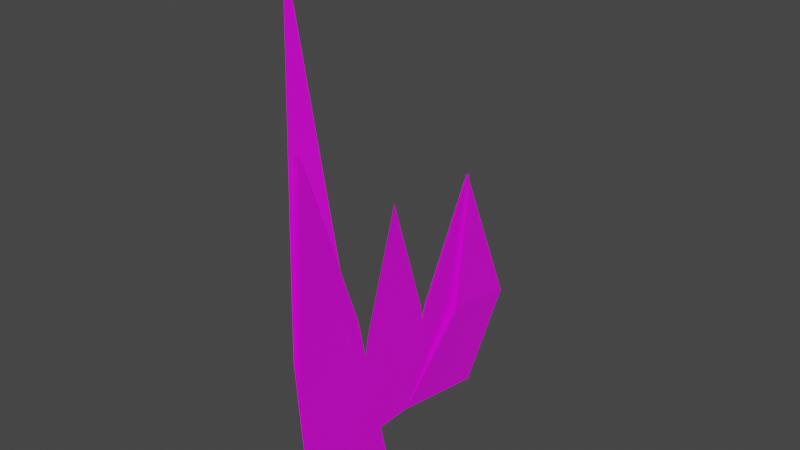 # Source: grass.blend  (saved by Blender 3.3.6; exported with 4.5.12 LTS)
import bpy
from mathutils import Matrix  # noqa: F401  (used for matrix-valued properties, if any)

bpy.ops.wm.read_factory_settings(use_empty=True)
scene = bpy.context.scene
scene.name = 'Scene'

# ---- collections
col_collection = bpy.data.collections.new('Collection'); scene.collection.children.link(col_collection)

# ---- images (referenced by path relative to the original .blend; pixels are not part of the script)
import os
ASSET_DIR = os.environ.get("B2B_ASSET_DIR", "")  # directory of the original .blend (textures are referenced by path, not embedded)
HERE = os.path.dirname(os.path.abspath(__file__))  # packed textures are extracted next to this script under _unpacked/

def load_image(name, relpath, width, height, colorspace="sRGB"):
    """Load a texture the original file referenced (path relative to the .blend, or extracted next to this script)."""
    p = next((c for c in (os.path.join(HERE, relpath), os.path.join(ASSET_DIR, relpath)) if relpath and os.path.exists(c)), "")
    if p:
        img = bpy.data.images.load(p, check_existing=True)
        img.name = name
    else:  # same state as the original file: an image datablock whose file is absent (Cycles renders it pink)
        img = bpy.data.images.new(name, width, height)
        img.source = "FILE"
        img.filepath = "//" + (relpath or name)
    img.colorspace_settings.name = colorspace
    return img
img_palette_png = load_image('palette.png', 'palette.png', 1024, 1024, 'sRGB')

# ---- materials (node trees are filled in below, after node groups)
mat_material = bpy.data.materials.new('Material')
mat_material.alpha_threshold = 0.0
mat_material.use_transparent_shadow = False
mat_material.roughness = 0.5
mat_material.line_color = (0.0, 0.0, 0.0, 1.0)

# ---- material node trees
mat_material.use_nodes = True; mat_material.node_tree.nodes.clear()
_N = mat_material.node_tree.nodes; _L = mat_material.node_tree.links
n0 = _N.new('ShaderNodeOutputMaterial'); n0.name = 'Material Output'; n0.location = (300, 300)
n1 = _N.new('ShaderNodeBsdfPrincipled'); n1.name = 'Principled BSDF'; n1.location = (10, 300)
n1.distribution = 'GGX'
n1.subsurface_method = 'RANDOM_WALK_SKIN'
n1.inputs[3].default_value = 1.45
n1.inputs[27].default_value = (0.0, 0.0, 0.0, 1.0)
n1.inputs[28].default_value = 1.0
n2 = _N.new('ShaderNodeTexImage'); n2.name = 'Image Texture'; n2.location = (-280, 280)
n2.image = img_palette_png
_L.new(n1.outputs[0], n0.inputs[0])
_L.new(n2.outputs[0], n1.inputs[0])
n0.is_active_output = True

# ---- world
world_world = bpy.data.worlds.new('World'); scene.world = world_world
world_world.use_nodes = True; world_world.node_tree.nodes.clear()
_N = world_world.node_tree.nodes; _L = world_world.node_tree.links
n0 = _N.new('ShaderNodeOutputWorld'); n0.name = 'World Output'; n0.location = (300, 300)
n1 = _N.new('ShaderNodeBackground'); n1.name = 'Background'; n1.location = (10, 300)
n1.inputs[0].default_value = (0.05088, 0.05088, 0.05088, 1.0)
_L.new(n1.outputs[0], n0.inputs[0])
n0.is_active_output = True
world_world.color = (0.05088, 0.05088, 0.05088)
world_world.use_sun_shadow = False
world_world.sun_shadow_jitter_overblur = 0.0

# ---- meshes
me_plane = bpy.data.meshes.new('Plane')
me_plane.from_pydata([(1.0, -0.6291, 0.0), (-1.0, 0.0, -1.421e-14), (1.0, 0.6291, 0.0), (2.771, -0.8421, -1.337e-07), (2.771, 0.8421, -1.337e-07)], [], [(1, 0, 2), (2, 0, 3, 4)])
_uv = me_plane.uv_layers.new(name='UVMap')
_uv.uv.foreach_set('vector', [0.3827, 0.4681, 0.3827, 0.4681, 0.3827, 0.4681, 0.3827, 0.4681, 0.3827, 0.4681, 0.3827, 0.4681, 0.3827, 0.4681])
me_plane.materials.append(mat_material)
me_plane.update()
me_plane_001 = bpy.data.meshes.new('Plane.001')
me_plane_001.from_pydata([(-0.3433, -2.05, 0.02458), (-3.822, -1.894, 0.02458), (-0.8206, -0.8253, 0.02458), (2.607, -1.854, 0.02458), (1.968, -0.2141, 0.02458), (-0.3396, 0.8071, -0.02458), (-2.227, 1.81, -0.02458), (-0.1133, 2.046, -0.02458), (1.394, 0.2582, -0.02458), (1.697, 1.917, -0.02458)], [], [(1, 0, 2), (2, 0, 3, 4), (6, 5, 7), (7, 5, 8, 9)])
_uv = me_plane_001.uv_layers.new(name='UVMap')
_uv.uv.foreach_set('vector', [0.3827, 0.4681, 0.3827, 0.4681, 0.3827, 0.4681, 0.3827, 0.4681, 0.3827, 0.4681, 0.3827, 0.4681, 0.3827, 0.4681, 0.3827, 0.4681, 0.3827, 0.4681, 0.3827, 0.4681, 0.3827, 0.4681, 0.3827, 0.4681, 0.3827, 0.4681, 0.3827, 0.4681])
me_plane_001.materials.append(mat_material)
me_plane_001.update()
me_plane_002 = bpy.data.meshes.new('Plane.002')
me_plane_002.from_pydata([(-0.3433, -2.05, -0.02458), (-3.822, -1.894, -0.02458), (-0.8206, -0.8253, -0.02458), (2.607, -1.854, -0.02458), (1.968, -0.2141, -0.02458), (-0.3396, 0.8071, 0.02458), (-2.227, 1.81, 0.02458), (-0.1133, 2.046, 0.02458), (1.394, 0.2582, 0.02458), (1.697, 1.917, 0.02458)], [], [(1, 0, 2), (2, 0, 3, 4), (6, 5, 7), (7, 5, 8, 9)])
_uv = me_plane_002.uv_layers.new(name='UVMap')
_uv.uv.foreach_set('vector', [0.3473, 0.4787, 0.3473, 0.4787, 0.3473, 0.4787, 0.3473, 0.4787, 0.3473, 0.4787, 0.3473, 0.4787, 0.3473, 0.4787, 0.3473, 0.4787, 0.3473, 0.4787, 0.3473, 0.4787, 0.3473, 0.4787, 0.3473, 0.4787, 0.3473, 0.4787, 0.3473, 0.4787])
me_plane_002.materials.append(mat_material)
me_plane_002.update()
me_plane_003 = bpy.data.meshes.new('Plane.003')
me_plane_003.from_pydata([(-0.6118, -1.992, -0.1328), (-6.357, -1.587, -0.3791), (-0.6623, -0.9788, 0.03776), (2.607, -1.854, -0.02458), (1.968, -0.2141, -0.02458), (-0.0249, 1.404, 0.1593), (-2.088, 1.768, 0.08025), (0.2037, 2.647, 0.1603), (1.411, 0.2913, 0.03206), (1.715, 1.952, 0.0325)], [], [(1, 0, 2), (2, 0, 3, 4), (6, 5, 7), (7, 5, 8, 9)])
_uv = me_plane_003.uv_layers.new(name='UVMap')
_uv.uv.foreach_set('vector', [0.3473, 0.4787, 0.3473, 0.4787, 0.3473, 0.4787, 0.3473, 0.4787, 0.3473, 0.4787, 0.3473, 0.4787, 0.3473, 0.4787, 0.3473, 0.4787, 0.3473, 0.4787, 0.3473, 0.4787, 0.3473, 0.4787, 0.3473, 0.4787, 0.3473, 0.4787, 0.3473, 0.4787])
me_plane_003.materials.append(mat_material)
me_plane_003.update()

# ---- objects
ob_grass1 = bpy.data.objects.new('Grass1', me_plane)
ob_grass2 = bpy.data.objects.new('Grass2', me_plane_001)
ob_grass3 = bpy.data.objects.new('Grass3', me_plane_002)
ob_grass4 = bpy.data.objects.new('Grass4', me_plane_003)

# ---- transforms, parenting, visibility, modifiers, constraints
ob_grass1.location = (0.0, 0.0, 0.5403)
ob_grass1.rotation_euler = (-0.0, 1.571, 0.0)
ob_grass1.scale = (0.2253, 0.2253, 0.2253)
ob_grass2.location = (-0.005538, 3.099e-05, 0.2269)
ob_grass2.rotation_euler = (-0.0, 1.571, 0.0)
ob_grass2.scale = (0.2253, 0.2253, 0.2253)
ob_grass3.location = (-0.007565, 0.0001328, 0.2319)
ob_grass3.rotation_euler = (-0.0, 1.571, 0.0)
ob_grass3.scale = (0.2253, 0.2253, 0.2253)
ob_grass4.location = (-0.007565, 0.0001328, 0.2319)
ob_grass4.rotation_euler = (-0.0, 1.571, 0.0)
ob_grass4.scale = (0.2253, 0.2253, 0.2253)

# ---- collection membership
col_collection.objects.link(ob_grass1)
col_collection.objects.link(ob_grass2)
col_collection.objects.link(ob_grass3)
col_collection.objects.link(ob_grass4)

# ---- scene / render settings (as saved in the file)
scene.frame_start = 1; scene.frame_end = 250; scene.frame_set(1)
scene.render.engine = 'BLENDER_EEVEE_NEXT'
scene.cycles.sampling_pattern = 'TABULATED_SOBOL'
scene.cycles.use_light_tree = False
scene.view_settings.view_transform = 'Filmic'
bpy.context.view_layer.update()

# ---- added for rendering (the .blend has no active camera and no usable light): camera, sun
cam_auto = bpy.data.cameras.new('AutoCamera')
cam_auto.lens = 50.0
cam_auto.sensor_width = 36.0
cam_auto.clip_end = 1000.0
ob_auto_camera = bpy.data.objects.new('AutoCamera', cam_auto)
scene.collection.objects.link(ob_auto_camera)
ob_auto_camera.location = (2.08447, -2.47275, 2.34524)
ob_auto_camera.rotation_euler = (1.09748, -7.21219e-08, 0.694738)
scene.camera = ob_auto_camera
light_auto_sun = bpy.data.lights.new('AutoSun', 'SUN')
light_auto_sun.energy = 3.0
light_auto_sun.angle = 0.0523599
ob_auto_sun = bpy.data.objects.new('AutoSun', light_auto_sun)
scene.collection.objects.link(ob_auto_sun)
ob_auto_sun.rotation_euler = (0.872665, 0.174533, 0.523599)
bpy.context.view_layer.update()
